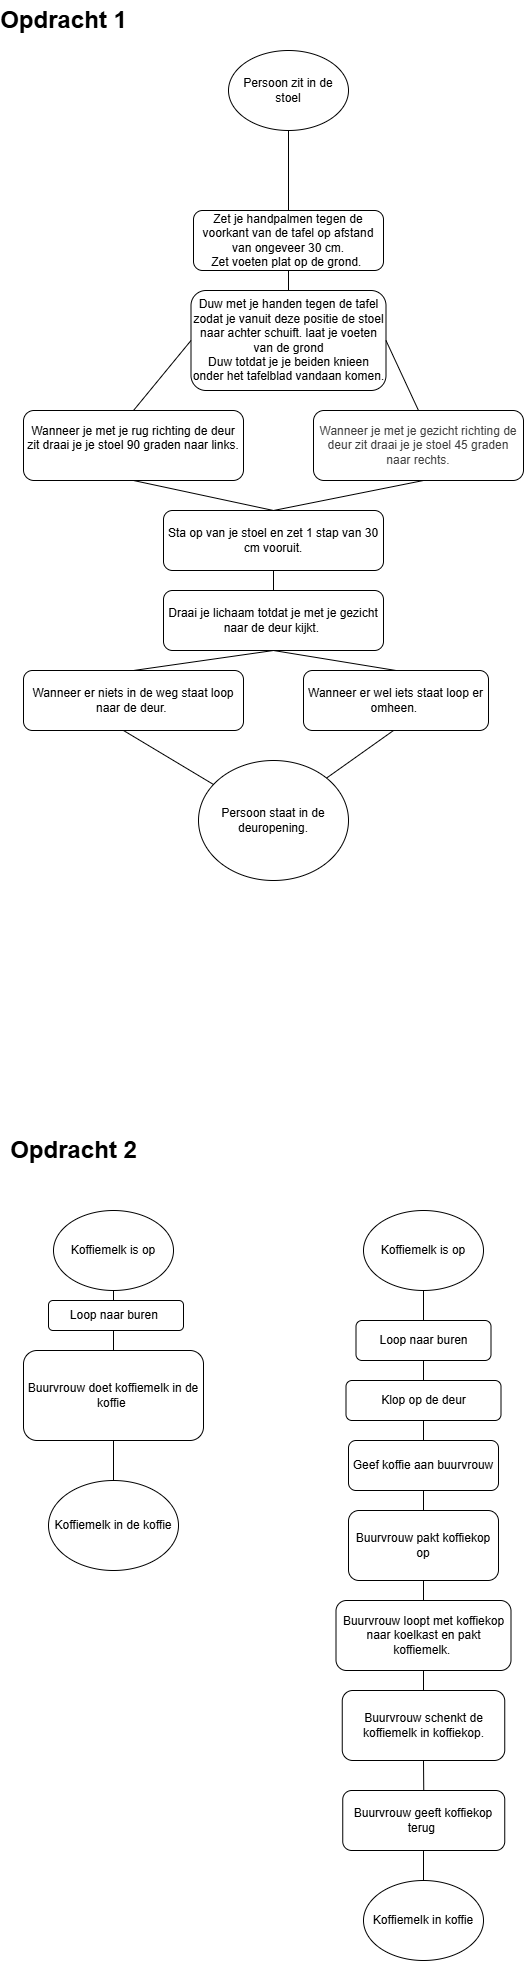

The diagram above was exported from draw.io. Its source (the exported page's mxGraphModel, read from the mxfile embedded in the PNG):
<mxGraphModel dx="576" dy="1514" grid="1" gridSize="10" guides="1" tooltips="1" connect="1" arrows="1" fold="1" page="1" pageScale="1" pageWidth="850" pageHeight="1100" math="0" shadow="0">
  <root>
    <mxCell id="0" />
    <mxCell id="1" parent="0" />
    <mxCell id="4" value="Zet je handpalmen tegen de voorkant van de tafel op afstand van ongeveer 30 cm.&lt;div&gt;Zet voeten plat op de grond.&amp;nbsp;&lt;/div&gt;" style="rounded=1;whiteSpace=wrap;html=1;" vertex="1" parent="1">
      <mxGeometry x="280" y="10" width="190" height="60" as="geometry" />
    </mxCell>
    <mxCell id="5" value="Duw met je handen tegen de tafel zodat je vanuit deze positie de stoel naar achter schuift. laat je voeten van de grond&lt;div&gt;Duw totdat je je beiden knieen onder het tafelblad vandaan komen.&lt;/div&gt;" style="rounded=1;whiteSpace=wrap;html=1;" vertex="1" parent="1">
      <mxGeometry x="277.5" y="90" width="195" height="100" as="geometry" />
    </mxCell>
    <mxCell id="6" value="Wanneer je met je rug richting de deur zit draai je je stoel 90 graden naar links.&lt;div&gt;&lt;br&gt;&lt;/div&gt;" style="rounded=1;whiteSpace=wrap;html=1;" vertex="1" parent="1">
      <mxGeometry x="110" y="210" width="220" height="70" as="geometry" />
    </mxCell>
    <mxCell id="7" value="&lt;span style=&quot;color: rgb(63, 63, 63);&quot;&gt;Wanneer je met je gezicht richting de deur zit draai je je stoel 45 graden naar rechts.&lt;/span&gt;" style="rounded=1;whiteSpace=wrap;html=1;" vertex="1" parent="1">
      <mxGeometry x="400" y="210" width="210" height="70" as="geometry" />
    </mxCell>
    <mxCell id="8" value="Sta op van je stoel en zet 1 stap van 30 cm vooruit." style="rounded=1;whiteSpace=wrap;html=1;" vertex="1" parent="1">
      <mxGeometry x="250" y="310" width="220" height="60" as="geometry" />
    </mxCell>
    <mxCell id="9" value="Draai je lichaam totdat je met je gezicht naar de deur kijkt.&amp;nbsp;" style="rounded=1;whiteSpace=wrap;html=1;" vertex="1" parent="1">
      <mxGeometry x="250" y="390" width="220" height="60" as="geometry" />
    </mxCell>
    <mxCell id="11" value="Persoon zit in de stoel" style="ellipse;whiteSpace=wrap;html=1;" vertex="1" parent="1">
      <mxGeometry x="315" y="-150" width="120" height="80" as="geometry" />
    </mxCell>
    <mxCell id="12" value="Persoon staat in de deuropening." style="ellipse;whiteSpace=wrap;html=1;" vertex="1" parent="1">
      <mxGeometry x="285" y="560" width="150" height="120" as="geometry" />
    </mxCell>
    <mxCell id="13" value="Wanneer er niets in de weg staat loop naar de deur.&amp;nbsp;" style="rounded=1;whiteSpace=wrap;html=1;" vertex="1" parent="1">
      <mxGeometry x="110" y="470" width="220" height="60" as="geometry" />
    </mxCell>
    <mxCell id="17" value="&lt;span style=&quot;color: rgb(0, 0, 0);&quot;&gt;Wanneer er wel iets staat loop er omheen.&amp;nbsp;&lt;/span&gt;" style="rounded=1;whiteSpace=wrap;html=1;" vertex="1" parent="1">
      <mxGeometry x="390" y="470" width="185" height="60" as="geometry" />
    </mxCell>
    <mxCell id="19" value="" style="endArrow=none;html=1;entryX=0.5;entryY=1;entryDx=0;entryDy=0;" edge="1" parent="1" source="4" target="11">
      <mxGeometry width="50" height="50" relative="1" as="geometry">
        <mxPoint x="310" y="130" as="sourcePoint" />
        <mxPoint x="360" y="80" as="targetPoint" />
      </mxGeometry>
    </mxCell>
    <mxCell id="24" value="" style="endArrow=none;html=1;exitX=0.5;exitY=0;exitDx=0;exitDy=0;entryX=0.5;entryY=1;entryDx=0;entryDy=0;" edge="1" parent="1" source="5" target="4">
      <mxGeometry width="50" height="50" relative="1" as="geometry">
        <mxPoint x="310" y="130" as="sourcePoint" />
        <mxPoint x="360" y="80" as="targetPoint" />
      </mxGeometry>
    </mxCell>
    <mxCell id="25" value="" style="endArrow=none;html=1;entryX=0;entryY=0.5;entryDx=0;entryDy=0;" edge="1" parent="1" target="5">
      <mxGeometry width="50" height="50" relative="1" as="geometry">
        <mxPoint x="220" y="210" as="sourcePoint" />
        <mxPoint x="270" y="160" as="targetPoint" />
      </mxGeometry>
    </mxCell>
    <mxCell id="26" value="" style="endArrow=none;html=1;entryX=1;entryY=0.5;entryDx=0;entryDy=0;exitX=0.5;exitY=0;exitDx=0;exitDy=0;" edge="1" parent="1" source="7" target="5">
      <mxGeometry width="50" height="50" relative="1" as="geometry">
        <mxPoint x="540" y="180" as="sourcePoint" />
        <mxPoint x="590" y="130" as="targetPoint" />
      </mxGeometry>
    </mxCell>
    <mxCell id="27" value="" style="endArrow=none;html=1;entryX=0.5;entryY=1;entryDx=0;entryDy=0;exitX=0.5;exitY=0;exitDx=0;exitDy=0;" edge="1" parent="1" source="8" target="6">
      <mxGeometry width="50" height="50" relative="1" as="geometry">
        <mxPoint x="180" y="340" as="sourcePoint" />
        <mxPoint x="230" y="290" as="targetPoint" />
      </mxGeometry>
    </mxCell>
    <mxCell id="28" value="" style="endArrow=none;html=1;" edge="1" parent="1">
      <mxGeometry width="50" height="50" relative="1" as="geometry">
        <mxPoint x="360" y="310" as="sourcePoint" />
        <mxPoint x="510" y="280" as="targetPoint" />
      </mxGeometry>
    </mxCell>
    <mxCell id="29" value="" style="endArrow=none;html=1;entryX=0.5;entryY=1;entryDx=0;entryDy=0;exitX=0.5;exitY=0;exitDx=0;exitDy=0;" edge="1" parent="1" source="9" target="8">
      <mxGeometry width="50" height="50" relative="1" as="geometry">
        <mxPoint x="170" y="420" as="sourcePoint" />
        <mxPoint x="220" y="370" as="targetPoint" />
      </mxGeometry>
    </mxCell>
    <mxCell id="30" value="" style="endArrow=none;html=1;exitX=0.5;exitY=0;exitDx=0;exitDy=0;" edge="1" parent="1" source="13">
      <mxGeometry width="50" height="50" relative="1" as="geometry">
        <mxPoint x="310" y="500" as="sourcePoint" />
        <mxPoint x="360" y="450" as="targetPoint" />
      </mxGeometry>
    </mxCell>
    <mxCell id="31" value="" style="endArrow=none;html=1;entryX=0.5;entryY=1;entryDx=0;entryDy=0;exitX=0.5;exitY=0;exitDx=0;exitDy=0;" edge="1" parent="1" source="17" target="9">
      <mxGeometry width="50" height="50" relative="1" as="geometry">
        <mxPoint x="320" y="500" as="sourcePoint" />
        <mxPoint x="370" y="450" as="targetPoint" />
      </mxGeometry>
    </mxCell>
    <mxCell id="32" value="" style="endArrow=none;html=1;" edge="1" parent="1" source="12">
      <mxGeometry width="50" height="50" relative="1" as="geometry">
        <mxPoint x="160" y="580" as="sourcePoint" />
        <mxPoint x="210" y="530" as="targetPoint" />
      </mxGeometry>
    </mxCell>
    <mxCell id="33" value="" style="endArrow=none;html=1;exitX=1;exitY=0;exitDx=0;exitDy=0;" edge="1" parent="1" source="12">
      <mxGeometry width="50" height="50" relative="1" as="geometry">
        <mxPoint x="430" y="580" as="sourcePoint" />
        <mxPoint x="480" y="530" as="targetPoint" />
      </mxGeometry>
    </mxCell>
    <mxCell id="34" value="Opdracht 1" style="text;strokeColor=none;fillColor=none;html=1;fontSize=24;fontStyle=1;verticalAlign=middle;align=center;" vertex="1" parent="1">
      <mxGeometry x="100" y="-200" width="100" height="40" as="geometry" />
    </mxCell>
    <mxCell id="38" value="Opdracht 2" style="text;strokeColor=none;fillColor=none;html=1;fontSize=24;fontStyle=1;verticalAlign=middle;align=center;" vertex="1" parent="1">
      <mxGeometry x="110" y="930" width="100" height="40" as="geometry" />
    </mxCell>
    <mxCell id="39" value="Koffiemelk in de koffie" style="ellipse;whiteSpace=wrap;html=1;" vertex="1" parent="1">
      <mxGeometry x="135" y="1280" width="130" height="90" as="geometry" />
    </mxCell>
    <mxCell id="40" value="Koffiemelk is op" style="ellipse;whiteSpace=wrap;html=1;" vertex="1" parent="1">
      <mxGeometry x="140" y="1010" width="120" height="80" as="geometry" />
    </mxCell>
    <mxCell id="41" value="Buurvrouw doet koffiemelk in de koffie&amp;nbsp;" style="rounded=1;whiteSpace=wrap;html=1;" vertex="1" parent="1">
      <mxGeometry x="110" y="1150" width="180" height="90" as="geometry" />
    </mxCell>
    <mxCell id="42" value="" style="endArrow=none;html=1;exitX=0.5;exitY=0;exitDx=0;exitDy=0;" edge="1" parent="1" source="41">
      <mxGeometry width="50" height="50" relative="1" as="geometry">
        <mxPoint x="150" y="1140" as="sourcePoint" />
        <mxPoint x="200" y="1090" as="targetPoint" />
      </mxGeometry>
    </mxCell>
    <mxCell id="44" value="Koffiemelk is op" style="ellipse;whiteSpace=wrap;html=1;" vertex="1" parent="1">
      <mxGeometry x="450" y="1010" width="120" height="80" as="geometry" />
    </mxCell>
    <mxCell id="45" value="Loop naar buren&amp;nbsp;" style="rounded=1;whiteSpace=wrap;html=1;" vertex="1" parent="1">
      <mxGeometry x="135" y="1100" width="135" height="30" as="geometry" />
    </mxCell>
    <mxCell id="47" value="" style="endArrow=none;html=1;exitX=0.5;exitY=0;exitDx=0;exitDy=0;" edge="1" parent="1" source="39">
      <mxGeometry width="50" height="50" relative="1" as="geometry">
        <mxPoint x="150" y="1290" as="sourcePoint" />
        <mxPoint x="200" y="1240" as="targetPoint" />
      </mxGeometry>
    </mxCell>
    <mxCell id="48" value="Loop naar buren" style="rounded=1;whiteSpace=wrap;html=1;" vertex="1" parent="1">
      <mxGeometry x="442.5" y="1120" width="135" height="40" as="geometry" />
    </mxCell>
    <mxCell id="49" value="Klop op de deur" style="rounded=1;whiteSpace=wrap;html=1;" vertex="1" parent="1">
      <mxGeometry x="432.5" y="1180" width="155" height="40" as="geometry" />
    </mxCell>
    <mxCell id="50" value="Geef koffie aan buurvrouw" style="rounded=1;whiteSpace=wrap;html=1;" vertex="1" parent="1">
      <mxGeometry x="435" y="1240" width="150" height="50" as="geometry" />
    </mxCell>
    <mxCell id="51" value="Buurvrouw pakt koffiekop op" style="rounded=1;whiteSpace=wrap;html=1;" vertex="1" parent="1">
      <mxGeometry x="435" y="1310" width="150" height="70" as="geometry" />
    </mxCell>
    <mxCell id="52" value="Buurvrouw loopt met koffiekop naar koelkast en pakt koffiemelk.&amp;nbsp;" style="rounded=1;whiteSpace=wrap;html=1;" vertex="1" parent="1">
      <mxGeometry x="422.5" y="1400" width="175" height="70" as="geometry" />
    </mxCell>
    <mxCell id="53" value="Buurvrouw schenkt de koffiemelk in koffiekop." style="rounded=1;whiteSpace=wrap;html=1;" vertex="1" parent="1">
      <mxGeometry x="428.75" y="1490" width="162.5" height="70" as="geometry" />
    </mxCell>
    <mxCell id="54" value="Buurvrouw geeft koffiekop terug&amp;nbsp;" style="rounded=1;whiteSpace=wrap;html=1;" vertex="1" parent="1">
      <mxGeometry x="429.25" y="1590" width="162" height="60" as="geometry" />
    </mxCell>
    <mxCell id="55" value="Koffiemelk in koffie" style="ellipse;whiteSpace=wrap;html=1;" vertex="1" parent="1">
      <mxGeometry x="450" y="1680" width="120" height="80" as="geometry" />
    </mxCell>
    <mxCell id="56" value="" style="endArrow=none;html=1;" edge="1" parent="1" source="48">
      <mxGeometry width="50" height="50" relative="1" as="geometry">
        <mxPoint x="460" y="1140" as="sourcePoint" />
        <mxPoint x="510" y="1090" as="targetPoint" />
      </mxGeometry>
    </mxCell>
    <mxCell id="57" value="" style="endArrow=none;html=1;exitX=0.5;exitY=0;exitDx=0;exitDy=0;" edge="1" parent="1" source="49">
      <mxGeometry width="50" height="50" relative="1" as="geometry">
        <mxPoint x="460" y="1210" as="sourcePoint" />
        <mxPoint x="510" y="1160" as="targetPoint" />
      </mxGeometry>
    </mxCell>
    <mxCell id="58" value="" style="endArrow=none;html=1;" edge="1" parent="1" source="50">
      <mxGeometry width="50" height="50" relative="1" as="geometry">
        <mxPoint x="460" y="1270" as="sourcePoint" />
        <mxPoint x="510" y="1220" as="targetPoint" />
      </mxGeometry>
    </mxCell>
    <mxCell id="59" value="" style="endArrow=none;html=1;exitX=0.5;exitY=0;exitDx=0;exitDy=0;" edge="1" parent="1" source="51">
      <mxGeometry width="50" height="50" relative="1" as="geometry">
        <mxPoint x="460" y="1340" as="sourcePoint" />
        <mxPoint x="510" y="1290" as="targetPoint" />
      </mxGeometry>
    </mxCell>
    <mxCell id="60" value="" style="endArrow=none;html=1;exitX=0.5;exitY=0;exitDx=0;exitDy=0;" edge="1" parent="1" source="52">
      <mxGeometry width="50" height="50" relative="1" as="geometry">
        <mxPoint x="460" y="1430" as="sourcePoint" />
        <mxPoint x="510" y="1380" as="targetPoint" />
      </mxGeometry>
    </mxCell>
    <mxCell id="61" value="" style="endArrow=none;html=1;exitX=0.5;exitY=0;exitDx=0;exitDy=0;" edge="1" parent="1" source="53">
      <mxGeometry width="50" height="50" relative="1" as="geometry">
        <mxPoint x="460" y="1520" as="sourcePoint" />
        <mxPoint x="510" y="1470" as="targetPoint" />
      </mxGeometry>
    </mxCell>
    <mxCell id="62" value="" style="endArrow=none;html=1;exitX=0.5;exitY=0;exitDx=0;exitDy=0;" edge="1" parent="1" source="54">
      <mxGeometry width="50" height="50" relative="1" as="geometry">
        <mxPoint x="460" y="1610" as="sourcePoint" />
        <mxPoint x="510" y="1560" as="targetPoint" />
      </mxGeometry>
    </mxCell>
    <mxCell id="63" value="" style="endArrow=none;html=1;exitX=0.5;exitY=0;exitDx=0;exitDy=0;" edge="1" parent="1" source="55">
      <mxGeometry width="50" height="50" relative="1" as="geometry">
        <mxPoint x="460" y="1700" as="sourcePoint" />
        <mxPoint x="510" y="1650" as="targetPoint" />
      </mxGeometry>
    </mxCell>
  </root>
</mxGraphModel>